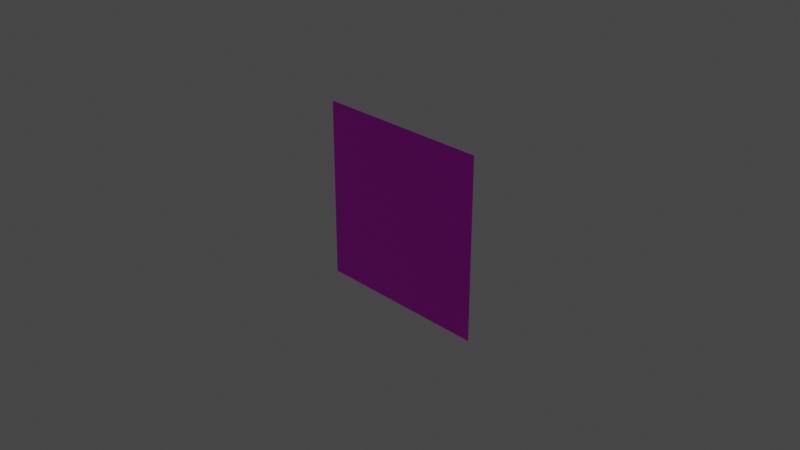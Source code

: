 # Source: ParticlePlane.blend  (saved by Blender 4.1.24; exported with 4.5.12 LTS)
import bpy
from mathutils import Matrix  # noqa: F401  (used for matrix-valued properties, if any)

bpy.ops.wm.read_factory_settings(use_empty=True)
scene = bpy.context.scene
scene.name = 'Scene'

# ---- collections
col_collection = bpy.data.collections.new('Collection'); scene.collection.children.link(col_collection)

# ---- images (referenced by path relative to the original .blend; pixels are not part of the script)
import os
ASSET_DIR = os.environ.get("B2B_ASSET_DIR", "")  # directory of the original .blend (textures are referenced by path, not embedded)
HERE = os.path.dirname(os.path.abspath(__file__))  # packed textures are extracted next to this script under _unpacked/

def load_image(name, relpath, width, height, colorspace="sRGB"):
    """Load a texture the original file referenced (path relative to the .blend, or extracted next to this script)."""
    p = next((c for c in (os.path.join(HERE, relpath), os.path.join(ASSET_DIR, relpath)) if relpath and os.path.exists(c)), "")
    if p:
        img = bpy.data.images.load(p, check_existing=True)
        img.name = name
    else:  # same state as the original file: an image datablock whose file is absent (Cycles renders it pink)
        img = bpy.data.images.new(name, width, height)
        img.source = "FILE"
        img.filepath = "//" + (relpath or name)
    img.colorspace_settings.name = colorspace
    return img
img_circle2_png = load_image('circle2.png', 'circle2.png', 1024, 1024, 'sRGB')

# ---- materials (node trees are filled in below, after node groups)
mat_material_001 = bpy.data.materials.new('Material.001')
mat_material_001.use_transparent_shadow = False

# ---- material node trees
mat_material_001.use_nodes = True; mat_material_001.node_tree.nodes.clear()
_N = mat_material_001.node_tree.nodes; _L = mat_material_001.node_tree.links
n0 = _N.new('ShaderNodeBsdfPrincipled'); n0.name = 'Principled BSDF'; n0.location = (10, 300)
n0.distribution = 'GGX'
n0.subsurface_method = 'RANDOM_WALK_SKIN'
n0.inputs[3].default_value = 1.45
n0.inputs[27].default_value = (0.0, 0.0, 0.0, 1.0)
n0.inputs[28].default_value = 1.0
n1 = _N.new('ShaderNodeOutputMaterial'); n1.name = 'Material Output'; n1.location = (300, 300)
n2 = _N.new('ShaderNodeTexImage'); n2.name = 'Image Texture'; n2.location = (-280, 280)
n2.image = img_circle2_png
_L.new(n0.outputs[0], n1.inputs[0])
_L.new(n2.outputs[0], n0.inputs[0])
n1.is_active_output = True

# ---- world
world_world = bpy.data.worlds.new('World'); scene.world = world_world
world_world.use_nodes = True; world_world.node_tree.nodes.clear()
_N = world_world.node_tree.nodes; _L = world_world.node_tree.links
n0 = _N.new('ShaderNodeOutputWorld'); n0.name = 'World Output'; n0.location = (300, 300)
n1 = _N.new('ShaderNodeBackground'); n1.name = 'Background'; n1.location = (10, 300)
n1.inputs[0].default_value = (0.05088, 0.05088, 0.05088, 1.0)
_L.new(n1.outputs[0], n0.inputs[0])
n0.is_active_output = True
world_world.color = (0.05088, 0.05088, 0.05088)
world_world.use_sun_shadow = False
world_world.sun_shadow_jitter_overblur = 0.0

# ---- cameras
cam_camera = bpy.data.cameras.new('Camera')
cam_camera.clip_end = 100.0
cam_camera.ortho_scale = 7.314

# ---- lights
light_light = bpy.data.lights.new('Light', 'POINT')
light_light.transmission_factor = 0.0
light_light.energy = 1000.0
light_light.shadow_soft_size = 0.1
light_light.shadow_maximum_resolution = 0.006
light_light.use_absolute_resolution = True

# ---- meshes
me_plane = bpy.data.meshes.new('Plane')
me_plane.from_pydata([(1.0, 4.371e-08, 1.0), (-1.0, 4.371e-08, 1.0), (1.0, -4.371e-08, -1.0), (-1.0, -4.371e-08, -1.0)], [], [(1, 2, 0), (1, 3, 2)])
_uv = me_plane.uv_layers.new(name='UVMap')
_uv.uv.foreach_set('vector', [1.0, 0.0, 0.0, 1.0, 0.0, 0.0, 1.0, 0.0, 1.0, 1.0, 0.0, 1.0])
me_plane.materials.append(mat_material_001)
me_plane.update()

# ---- objects
ob_light = bpy.data.objects.new('Light', light_light)
ob_camera = bpy.data.objects.new('Camera', cam_camera)
ob_plane = bpy.data.objects.new('Plane', me_plane)

# ---- transforms, parenting, visibility, modifiers, constraints
ob_light.location = (4.076, 1.005, 5.904)
ob_light.rotation_euler = (0.6503, 0.05522, 1.866)
ob_light.lock_rotations_4d = False
ob_light.empty_display_type = 'ARROWS'
ob_light.color = (0.0, 0.0, 0.0, 0.0)
ob_light.lineart.crease_threshold = 0.0
ob_camera.location = (7.359, -6.926, 4.958)
ob_camera.rotation_euler = (1.109, 0.0, 0.8149)
ob_camera.lock_rotations_4d = False
ob_camera.empty_display_type = 'ARROWS'
ob_camera.color = (0.0, 0.0, 0.0, 0.0)
ob_camera.display_type = 'WIRE'
ob_camera.lineart.crease_threshold = 0.0
ob_plane.location = (0.0, 0.0, 0.0)
ob_plane.rotation_euler = (0.0, 3.142, 0.0)

# ---- collection membership
col_collection.objects.link(ob_light)
col_collection.objects.link(ob_camera)
col_collection.objects.link(ob_plane)

# ---- scene / render settings (as saved in the file)
scene.camera = ob_camera
scene.frame_start = 1; scene.frame_end = 250; scene.frame_set(9)
scene.render.engine = 'BLENDER_EEVEE_NEXT'
scene.cycles.sampling_pattern = 'TABULATED_SOBOL'
scene.cycles.use_light_tree = False
scene.eevee.ray_tracing_options.trace_max_roughness = 0.0
scene.view_settings.view_transform = 'Filmic'
bpy.context.view_layer.update()
